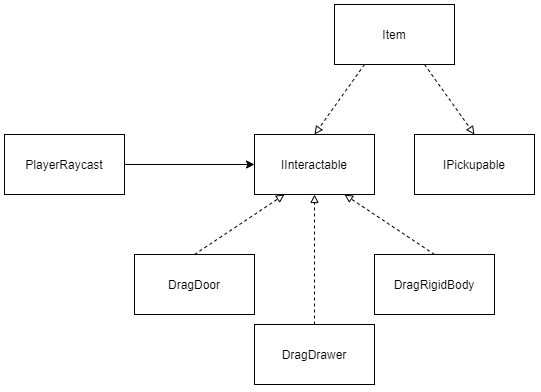

The diagram above was exported from draw.io. Its source (the exported page's mxGraphModel, read from the mxfile embedded in the PNG):
<mxGraphModel dx="1185" dy="614" grid="1" gridSize="10" guides="1" tooltips="1" connect="1" arrows="1" fold="1" page="1" pageScale="1" pageWidth="827" pageHeight="1169" math="0" shadow="0">
  <root>
    <mxCell id="WIyWlLk6GJQsqaUBKTNV-0" />
    <mxCell id="WIyWlLk6GJQsqaUBKTNV-1" parent="WIyWlLk6GJQsqaUBKTNV-0" />
    <mxCell id="bhIo_VjwBo2Ff_Jq8s8b-0" value="IInteractable" style="rounded=0;whiteSpace=wrap;html=1;fillColor=none;" vertex="1" parent="WIyWlLk6GJQsqaUBKTNV-1">
      <mxGeometry x="290" y="200" width="120" height="60" as="geometry" />
    </mxCell>
    <mxCell id="bhIo_VjwBo2Ff_Jq8s8b-3" value="Item" style="rounded=0;whiteSpace=wrap;html=1;fillColor=none;" vertex="1" parent="WIyWlLk6GJQsqaUBKTNV-1">
      <mxGeometry x="370" y="70" width="120" height="60" as="geometry" />
    </mxCell>
    <mxCell id="bhIo_VjwBo2Ff_Jq8s8b-7" value="PlayerRaycast" style="rounded=0;whiteSpace=wrap;html=1;fillColor=none;" vertex="1" parent="WIyWlLk6GJQsqaUBKTNV-1">
      <mxGeometry x="40" y="200" width="120" height="60" as="geometry" />
    </mxCell>
    <mxCell id="bhIo_VjwBo2Ff_Jq8s8b-8" value="" style="endArrow=classic;html=1;entryX=0;entryY=0.5;entryDx=0;entryDy=0;exitX=1;exitY=0.5;exitDx=0;exitDy=0;" edge="1" parent="WIyWlLk6GJQsqaUBKTNV-1" source="bhIo_VjwBo2Ff_Jq8s8b-7" target="bhIo_VjwBo2Ff_Jq8s8b-0">
      <mxGeometry width="50" height="50" relative="1" as="geometry">
        <mxPoint x="200" y="380" as="sourcePoint" />
        <mxPoint x="250" y="330" as="targetPoint" />
      </mxGeometry>
    </mxCell>
    <mxCell id="bhIo_VjwBo2Ff_Jq8s8b-40" value="" style="endArrow=block;html=1;strokeColor=#000000;strokeWidth=1;exitX=0.25;exitY=1;exitDx=0;exitDy=0;entryX=0.5;entryY=0;entryDx=0;entryDy=0;endFill=0;dashed=1;" edge="1" parent="WIyWlLk6GJQsqaUBKTNV-1" source="bhIo_VjwBo2Ff_Jq8s8b-3" target="bhIo_VjwBo2Ff_Jq8s8b-0">
      <mxGeometry width="50" height="50" relative="1" as="geometry">
        <mxPoint x="510" y="390" as="sourcePoint" />
        <mxPoint x="560" y="340" as="targetPoint" />
      </mxGeometry>
    </mxCell>
    <mxCell id="bhIo_VjwBo2Ff_Jq8s8b-41" value="IPickupable" style="rounded=0;whiteSpace=wrap;html=1;fillColor=none;" vertex="1" parent="WIyWlLk6GJQsqaUBKTNV-1">
      <mxGeometry x="450" y="200" width="120" height="60" as="geometry" />
    </mxCell>
    <mxCell id="bhIo_VjwBo2Ff_Jq8s8b-42" value="" style="endArrow=block;html=1;strokeColor=#000000;strokeWidth=1;exitX=0.75;exitY=1;exitDx=0;exitDy=0;entryX=0.5;entryY=0;entryDx=0;entryDy=0;endFill=0;dashed=1;" edge="1" parent="WIyWlLk6GJQsqaUBKTNV-1" source="bhIo_VjwBo2Ff_Jq8s8b-3" target="bhIo_VjwBo2Ff_Jq8s8b-41">
      <mxGeometry width="50" height="50" relative="1" as="geometry">
        <mxPoint x="440" y="140" as="sourcePoint" />
        <mxPoint x="360" y="210" as="targetPoint" />
      </mxGeometry>
    </mxCell>
    <mxCell id="bhIo_VjwBo2Ff_Jq8s8b-43" value="DragDoor" style="rounded=0;whiteSpace=wrap;html=1;fillColor=none;" vertex="1" parent="WIyWlLk6GJQsqaUBKTNV-1">
      <mxGeometry x="170" y="320" width="120" height="60" as="geometry" />
    </mxCell>
    <mxCell id="bhIo_VjwBo2Ff_Jq8s8b-44" value="DragDrawer" style="rounded=0;whiteSpace=wrap;html=1;fillColor=none;" vertex="1" parent="WIyWlLk6GJQsqaUBKTNV-1">
      <mxGeometry x="290" y="390" width="120" height="60" as="geometry" />
    </mxCell>
    <mxCell id="bhIo_VjwBo2Ff_Jq8s8b-45" value="DragRigidBody" style="rounded=0;whiteSpace=wrap;html=1;fillColor=none;" vertex="1" parent="WIyWlLk6GJQsqaUBKTNV-1">
      <mxGeometry x="410" y="320" width="120" height="60" as="geometry" />
    </mxCell>
    <mxCell id="bhIo_VjwBo2Ff_Jq8s8b-47" value="" style="endArrow=block;html=1;strokeColor=#000000;strokeWidth=1;exitX=0.5;exitY=0;exitDx=0;exitDy=0;entryX=0.25;entryY=1;entryDx=0;entryDy=0;endFill=0;dashed=1;" edge="1" parent="WIyWlLk6GJQsqaUBKTNV-1" source="bhIo_VjwBo2Ff_Jq8s8b-43" target="bhIo_VjwBo2Ff_Jq8s8b-0">
      <mxGeometry width="50" height="50" relative="1" as="geometry">
        <mxPoint x="410" y="140" as="sourcePoint" />
        <mxPoint x="360" y="210" as="targetPoint" />
      </mxGeometry>
    </mxCell>
    <mxCell id="bhIo_VjwBo2Ff_Jq8s8b-48" value="" style="endArrow=block;html=1;strokeColor=#000000;strokeWidth=1;exitX=0.5;exitY=0;exitDx=0;exitDy=0;entryX=0.5;entryY=1;entryDx=0;entryDy=0;endFill=0;dashed=1;" edge="1" parent="WIyWlLk6GJQsqaUBKTNV-1" source="bhIo_VjwBo2Ff_Jq8s8b-44" target="bhIo_VjwBo2Ff_Jq8s8b-0">
      <mxGeometry width="50" height="50" relative="1" as="geometry">
        <mxPoint x="240" y="330" as="sourcePoint" />
        <mxPoint x="330" y="270" as="targetPoint" />
      </mxGeometry>
    </mxCell>
    <mxCell id="bhIo_VjwBo2Ff_Jq8s8b-49" value="" style="endArrow=block;html=1;strokeColor=#000000;strokeWidth=1;exitX=0.5;exitY=0;exitDx=0;exitDy=0;entryX=0.75;entryY=1;entryDx=0;entryDy=0;endFill=0;dashed=1;" edge="1" parent="WIyWlLk6GJQsqaUBKTNV-1" source="bhIo_VjwBo2Ff_Jq8s8b-45" target="bhIo_VjwBo2Ff_Jq8s8b-0">
      <mxGeometry width="50" height="50" relative="1" as="geometry">
        <mxPoint x="360" y="400" as="sourcePoint" />
        <mxPoint x="360" y="270" as="targetPoint" />
      </mxGeometry>
    </mxCell>
  </root>
</mxGraphModel>